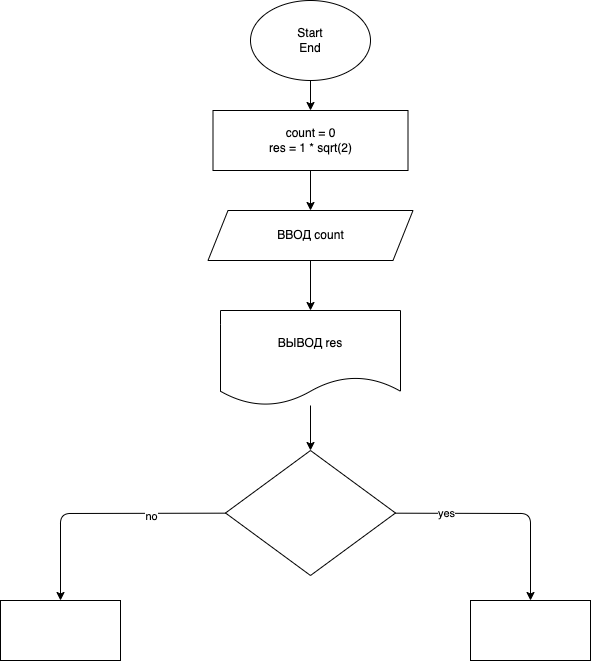

The diagram above was exported from draw.io. Its source (the exported page's mxGraphModel, read from the mxfile embedded in the PNG):
<mxGraphModel dx="1289" dy="601" grid="0" gridSize="10" guides="1" tooltips="1" connect="1" arrows="1" fold="1" page="1" pageScale="1" pageWidth="827" pageHeight="1169" math="0" shadow="0">
  <root>
    <mxCell id="0" />
    <mxCell id="1" parent="0" />
    <mxCell id="4" value="" style="edgeStyle=none;html=1;" edge="1" parent="1" source="2" target="3">
      <mxGeometry relative="1" as="geometry" />
    </mxCell>
    <mxCell id="2" value="Start&lt;br&gt;End" style="ellipse;whiteSpace=wrap;html=1;" vertex="1" parent="1">
      <mxGeometry x="340" y="30" width="120" height="80" as="geometry" />
    </mxCell>
    <mxCell id="6" value="" style="edgeStyle=none;html=1;" edge="1" parent="1" source="3" target="5">
      <mxGeometry relative="1" as="geometry" />
    </mxCell>
    <mxCell id="3" value="count = 0&lt;br&gt;res = 1 * sqrt(2)" style="whiteSpace=wrap;html=1;" vertex="1" parent="1">
      <mxGeometry x="302.5" y="140" width="195" height="60" as="geometry" />
    </mxCell>
    <mxCell id="8" value="" style="edgeStyle=none;html=1;" edge="1" parent="1" source="5" target="7">
      <mxGeometry relative="1" as="geometry" />
    </mxCell>
    <mxCell id="5" value="ВВОД count" style="shape=parallelogram;perimeter=parallelogramPerimeter;whiteSpace=wrap;html=1;fixedSize=1;" vertex="1" parent="1">
      <mxGeometry x="297.5" y="240" width="205" height="50" as="geometry" />
    </mxCell>
    <mxCell id="10" value="" style="edgeStyle=none;html=1;" edge="1" parent="1" source="7" target="9">
      <mxGeometry relative="1" as="geometry" />
    </mxCell>
    <mxCell id="7" value="ВЫВОД res" style="shape=document;whiteSpace=wrap;html=1;boundedLbl=1;" vertex="1" parent="1">
      <mxGeometry x="310" y="340" width="180" height="95" as="geometry" />
    </mxCell>
    <mxCell id="12" value="" style="edgeStyle=none;html=1;" edge="1" parent="1" source="9" target="11">
      <mxGeometry relative="1" as="geometry">
        <Array as="points">
          <mxPoint x="620" y="543" />
        </Array>
      </mxGeometry>
    </mxCell>
    <mxCell id="15" value="yes" style="edgeLabel;html=1;align=center;verticalAlign=middle;resizable=0;points=[];" vertex="1" connectable="0" parent="12">
      <mxGeometry x="-0.5372" relative="1" as="geometry">
        <mxPoint as="offset" />
      </mxGeometry>
    </mxCell>
    <mxCell id="14" value="" style="edgeStyle=none;html=1;" edge="1" parent="1" source="9" target="13">
      <mxGeometry relative="1" as="geometry">
        <Array as="points">
          <mxPoint x="150" y="543" />
        </Array>
      </mxGeometry>
    </mxCell>
    <mxCell id="16" value="no" style="edgeLabel;html=1;align=center;verticalAlign=middle;resizable=0;points=[];" vertex="1" connectable="0" parent="14">
      <mxGeometry x="-0.4048" y="3" relative="1" as="geometry">
        <mxPoint as="offset" />
      </mxGeometry>
    </mxCell>
    <mxCell id="9" value="" style="rhombus;whiteSpace=wrap;html=1;" vertex="1" parent="1">
      <mxGeometry x="315" y="480" width="170" height="125" as="geometry" />
    </mxCell>
    <mxCell id="11" value="" style="whiteSpace=wrap;html=1;" vertex="1" parent="1">
      <mxGeometry x="560" y="630" width="120" height="60" as="geometry" />
    </mxCell>
    <mxCell id="13" value="" style="whiteSpace=wrap;html=1;" vertex="1" parent="1">
      <mxGeometry x="90" y="630" width="120" height="60" as="geometry" />
    </mxCell>
  </root>
</mxGraphModel>